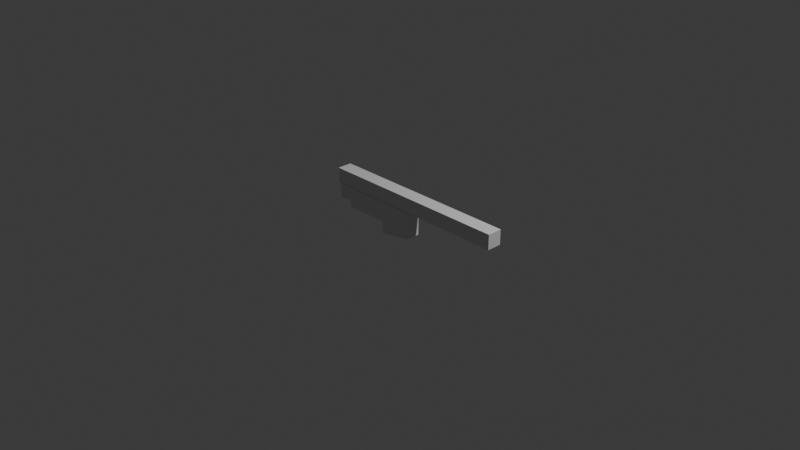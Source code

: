 # Source: Assignment03_CarlosPoveda_123802.blend  (saved by Blender 4.1.9; exported with 4.5.12 LTS)
import bpy
from mathutils import Matrix  # noqa: F401  (used for matrix-valued properties, if any)

bpy.ops.wm.read_factory_settings(use_empty=True)
scene = bpy.context.scene
scene.name = 'Scene'

# ---- collections
col_collection = bpy.data.collections.new('Collection'); scene.collection.children.link(col_collection)

# ---- world
world_world = bpy.data.worlds.new('World'); scene.world = world_world
world_world.use_nodes = True; world_world.node_tree.nodes.clear()
_N = world_world.node_tree.nodes; _L = world_world.node_tree.links
n0 = _N.new('ShaderNodeOutputWorld'); n0.name = 'World Output'; n0.location = (300, 300)
n1 = _N.new('ShaderNodeBackground'); n1.name = 'Background'; n1.location = (10, 300)
n1.inputs[0].default_value = (0.05088, 0.05088, 0.05088, 1.0)
_L.new(n1.outputs[0], n0.inputs[0])
n0.is_active_output = True
world_world.color = (0.05088, 0.05088, 0.05088)
world_world.use_sun_shadow = False
world_world.sun_shadow_jitter_overblur = 0.0

# ---- cameras
cam_camera = bpy.data.cameras.new('Camera')
cam_camera.clip_end = 100.0
cam_camera.ortho_scale = 7.314

# ---- lights
light_light = bpy.data.lights.new('Light', 'POINT')
light_light.transmission_factor = 0.0
light_light.use_soft_falloff = False
light_light.energy = 1000.0
light_light.shadow_soft_size = 0.1
light_light.shadow_maximum_resolution = 0.006
light_light.use_absolute_resolution = True

# ---- meshes
me_cube = bpy.data.meshes.new('Cube')
me_cube.from_pydata([(-1.0, -1.0, -1.0), (-1.0, -1.0, 1.0), (-1.0, 1.0, -1.0), (-1.0, 1.0, 1.0), (1.0, -1.0, -1.0), (1.0, -1.0, 1.0), (1.0, 1.0, -1.0), (1.0, 1.0, 1.0), (12.33, 1.0, 1.0), (12.29, 1.043, -0.4096), (12.29, -0.9574, -0.4096), (12.33, -1.0, 1.0), (1.0, -1.0, -1.924), (1.0, 1.0, -1.924), (12.33, -1.0, -1.924), (12.33, 1.0, -1.924), (7.502, 1.0, 1.0), (7.502, 1.0, -1.0), (7.502, -1.0, -1.0), (7.502, -1.0, 1.0), (7.502, 1.0, -1.924), (7.502, -1.0, -1.924), (12.33, -1.0, -2.793), (12.33, 1.0, -2.793), (7.445, -0.9403, -3.702), (7.445, 1.06, -3.702), (-1.008, -0.9674, 1.029), (-1.008, -0.9674, 3.141), (-1.008, 1.145, 1.029), (-1.008, 1.145, 3.141), (1.104, -0.9674, 1.029), (1.104, -0.9674, 3.141), (1.104, 1.145, 1.029), (1.104, 1.145, 3.141), (-1.008, 1.145, 1.029), (-1.008, -0.9674, 1.029), (-1.008, -0.9674, 3.141), (-1.008, 1.145, 3.141), (-1.412, 1.145, 1.029), (-1.412, -0.9674, 1.029), (-1.412, -0.9674, 3.141), (-1.412, 1.145, 3.141), (26.55, 1.145, 3.141), (26.55, 1.145, 1.029), (26.55, -0.9674, 1.029), (26.55, -0.9674, 3.141)], [], [(0, 1, 3, 2), (2, 3, 7, 6), (17, 16, 8, 9), (4, 5, 1, 0), (2, 6, 4, 0), (7, 3, 1, 5), (9, 8, 11, 10), (19, 18, 10, 11), (17, 9, 15, 20), (16, 19, 11, 8), (21, 20, 25, 24), (9, 10, 14, 15), (4, 6, 13, 12), (18, 4, 12, 21), (10, 18, 21, 14), (12, 13, 20, 21), (7, 5, 19, 16), (6, 17, 20, 13), (5, 4, 18, 19), (6, 7, 16, 17), (24, 25, 23, 22), (14, 21, 24, 22), (15, 14, 22, 23), (20, 15, 23, 25), (27, 29, 37, 36), (28, 29, 33, 32), (33, 31, 45, 42), (30, 31, 27, 26), (28, 32, 30, 26), (33, 29, 27, 31), (37, 34, 38, 41), (28, 26, 35, 34), (29, 28, 34, 37), (26, 27, 36, 35), (39, 40, 41, 38), (35, 36, 40, 39), (36, 37, 41, 40), (34, 35, 39, 38), (43, 42, 45, 44), (32, 33, 42, 43), (31, 30, 44, 45), (30, 32, 43, 44)])
_uv = me_cube.uv_layers.new(name='UVMap')
_uv.uv.foreach_set('vector', [0.375, 0.0, 0.625, 0.0, 0.625, 0.25, 0.375, 0.25, 0.375, 0.25, 0.625, 0.25, 0.625, 0.5, 0.375, 0.5, 0.375, 0.5, 0.625, 0.5, 0.625, 0.5, 0.375, 0.5, 0.375, 0.75, 0.625, 0.75, 0.625, 1.0, 0.375, 1.0, 0.125, 0.5, 0.375, 0.5, 0.375, 0.75, 0.125, 0.75, 0.625, 0.5, 0.875, 0.5, 0.875, 0.75, 0.625, 0.75, 0.375, 0.5, 0.625, 0.5, 0.625, 0.75, 0.375, 0.75, 0.625, 0.75, 0.375, 0.75, 0.375, 0.75, 0.625, 0.75, 0.375, 0.5, 0.375, 0.5, 0.375, 0.5, 0.375, 0.5, 0.625, 0.5, 0.625, 0.75, 0.625, 0.75, 0.625, 0.5, 0.375, 0.75, 0.375, 0.5, 0.375, 0.5, 0.375, 0.75, 0.375, 0.5, 0.375, 0.75, 0.375, 0.75, 0.375, 0.5, 0.375, 0.75, 0.375, 0.5, 0.375, 0.5, 0.375, 0.75, 0.375, 0.75, 0.375, 0.75, 0.375, 0.75, 0.375, 0.75, 0.375, 0.75, 0.375, 0.75, 0.375, 0.75, 0.375, 0.75, 0.375, 0.75, 0.375, 0.5, 0.375, 0.5, 0.375, 0.75, 0.625, 0.5, 0.625, 0.75, 0.625, 0.75, 0.625, 0.5, 0.375, 0.5, 0.375, 0.5, 0.375, 0.5, 0.375, 0.5, 0.625, 0.75, 0.375, 0.75, 0.375, 0.75, 0.625, 0.75, 0.375, 0.5, 0.625, 0.5, 0.625, 0.5, 0.375, 0.5, 0.375, 0.75, 0.375, 0.5, 0.375, 0.5, 0.375, 0.75, 0.375, 0.75, 0.375, 0.75, 0.375, 0.75, 0.375, 0.75, 0.375, 0.5, 0.375, 0.75, 0.375, 0.75, 0.375, 0.5, 0.375, 0.5, 0.375, 0.5, 0.375, 0.5, 0.375, 0.5, 0.875, 0.75, 0.875, 0.5, 0.875, 0.5, 0.875, 0.75, 0.375, 0.25, 0.625, 0.25, 0.625, 0.5, 0.375, 0.5, 0.625, 0.5, 0.625, 0.75, 0.625, 0.75, 0.625, 0.5, 0.375, 0.75, 0.625, 0.75, 0.625, 1.0, 0.375, 1.0, 0.125, 0.5, 0.375, 0.5, 0.375, 0.75, 0.125, 0.75, 0.625, 0.5, 0.875, 0.5, 0.875, 0.75, 0.625, 0.75, 0.625, 0.25, 0.375, 0.25, 0.375, 0.25, 0.625, 0.25, 0.125, 0.5, 0.125, 0.75, 0.125, 0.75, 0.125, 0.5, 0.625, 0.25, 0.375, 0.25, 0.375, 0.25, 0.625, 0.25, 0.375, 1.0, 0.625, 1.0, 0.625, 1.0, 0.375, 1.0, 0.375, 0.0, 0.625, 0.0, 0.625, 0.25, 0.375, 0.25, 0.375, 1.0, 0.625, 1.0, 0.625, 1.0, 0.375, 1.0, 0.875, 0.75, 0.875, 0.5, 0.875, 0.5, 0.875, 0.75, 0.125, 0.5, 0.125, 0.75, 0.125, 0.75, 0.125, 0.5, 0.375, 0.5, 0.625, 0.5, 0.625, 0.75, 0.375, 0.75, 0.375, 0.5, 0.625, 0.5, 0.625, 0.5, 0.375, 0.5, 0.625, 0.75, 0.375, 0.75, 0.375, 0.75, 0.625, 0.75, 0.375, 0.75, 0.375, 0.5, 0.375, 0.5, 0.375, 0.75])
me_cube.update()

# ---- objects
ob_light = bpy.data.objects.new('Light', light_light)
ob_camera = bpy.data.objects.new('Camera', cam_camera)
ob_empty = bpy.data.objects.new('Empty', None)
ob_cube = bpy.data.objects.new('Cube', me_cube)

# ---- transforms, parenting, visibility, modifiers, constraints
ob_light.location = (4.076, 1.005, 5.904)
ob_light.rotation_euler = (0.6503, 0.05522, 1.866)
ob_light.lock_rotations_4d = False
ob_light.empty_display_type = 'ARROWS'
ob_light.color = (0.0, 0.0, 0.0, 0.0)
ob_light.lineart.crease_threshold = 0.0
ob_camera.location = (7.359, -6.926, 4.958)
ob_camera.rotation_euler = (1.109, 0.0, 0.8149)
ob_camera.lock_rotations_4d = False
ob_camera.empty_display_type = 'ARROWS'
ob_camera.color = (0.0, 0.0, 0.0, 0.0)
ob_camera.display_type = 'WIRE'
ob_camera.lineart.crease_threshold = 0.0
ob_empty.location = (0.0, 0.0, 0.0)
ob_empty.rotation_euler = (1.571, -0.0, -0.0)
ob_empty.empty_display_type = 'IMAGE'
ob_empty.empty_display_size = 5.0
ob_empty.use_empty_image_alpha = True
ob_empty.color = (1.0, 1.0, 1.0, 0.3)
ob_cube.location = (-0.7363, -1.063e-08, 0.07913)
ob_cube.scale = (0.07608, 0.07608, 0.07608)

# ---- collection membership
col_collection.objects.link(ob_light)
col_collection.objects.link(ob_camera)
col_collection.objects.link(ob_empty)
col_collection.objects.link(ob_cube)

# ---- scene / render settings (as saved in the file)
scene.camera = ob_camera
scene.frame_start = 1; scene.frame_end = 250; scene.frame_set(1)
scene.render.engine = 'BLENDER_EEVEE_NEXT'
scene.cycles.sampling_pattern = 'TABULATED_SOBOL'
bpy.context.view_layer.update()
